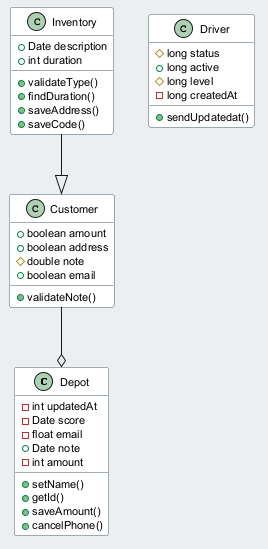

The diagram above was rendered by PlantUML. Its source (embedded in the PNG):
@startuml
skinparam backgroundColor #ECEFF1
skinparam classBackgroundColor #FFFFFF
skinparam classBorderColor #455A64
skinparam defaultFontSize 11
class Depot {
  -int updatedAt
  -Date score
  -float email
  +Date note
  -int amount
  +setName()
  +getId()
  +saveAmount()
  +cancelPhone()
}
class Driver {
  #long status
  +long active
  #long level
  -long createdAt
  +sendUpdatedat()
}
class Inventory {
  +Date description
  +int duration
  +validateType()
  +findDuration()
  +saveAddress()
  +saveCode()
}
class Customer {
  +boolean amount
  +boolean address
  #double note
  +boolean email
  +validateNote()
}
Inventory --|> Customer
Customer --o Depot
@enduml